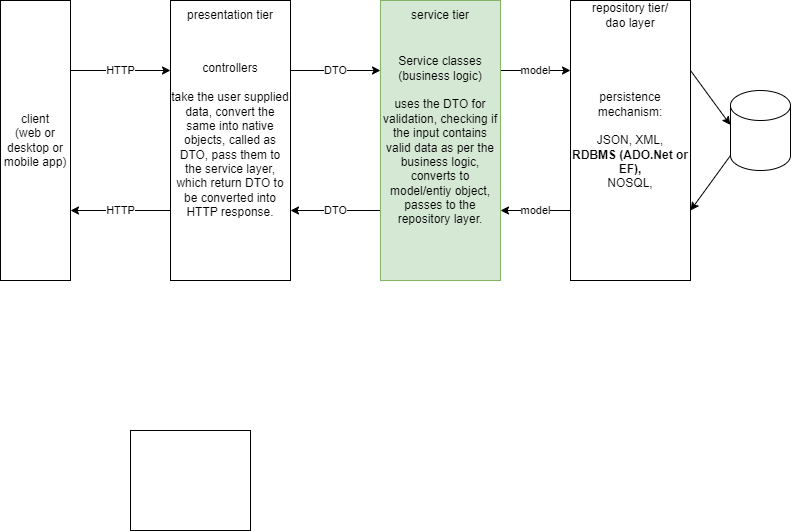

The diagram above was exported from draw.io. Its source (the exported page's mxGraphModel, read from the mxfile embedded in the PNG):
<mxGraphModel dx="857" dy="371" grid="1" gridSize="10" guides="1" tooltips="1" connect="1" arrows="1" fold="1" page="1" pageScale="1" pageWidth="850" pageHeight="1100" math="0" shadow="0">
  <root>
    <mxCell id="0" />
    <mxCell id="1" parent="0" />
    <mxCell id="5" value="HTTP" style="edgeStyle=none;html=1;exitX=1;exitY=0.25;exitDx=0;exitDy=0;entryX=0;entryY=0.25;entryDx=0;entryDy=0;" parent="1" source="2" target="3" edge="1">
      <mxGeometry relative="1" as="geometry" />
    </mxCell>
    <mxCell id="2" value="client&lt;div&gt;(web or desktop or mobile app)&lt;/div&gt;" style="rounded=0;whiteSpace=wrap;html=1;" parent="1" vertex="1">
      <mxGeometry x="30" y="120" width="70" height="280" as="geometry" />
    </mxCell>
    <mxCell id="6" value="HTTP" style="edgeStyle=none;html=1;exitX=0;exitY=0.75;exitDx=0;exitDy=0;entryX=1;entryY=0.75;entryDx=0;entryDy=0;" parent="1" source="3" target="2" edge="1">
      <mxGeometry relative="1" as="geometry" />
    </mxCell>
    <mxCell id="9" value="DTO" style="edgeStyle=none;html=1;exitX=1;exitY=0.25;exitDx=0;exitDy=0;entryX=0;entryY=0.25;entryDx=0;entryDy=0;" parent="1" source="3" target="7" edge="1">
      <mxGeometry relative="1" as="geometry" />
    </mxCell>
    <mxCell id="3" value="controllers&lt;div&gt;&lt;br&gt;&lt;/div&gt;&lt;div&gt;take the user supplied data, convert the same into native objects, called as DTO, pass them to the service layer, which return DTO to be converted into HTTP response.&lt;/div&gt;" style="rounded=0;whiteSpace=wrap;html=1;" parent="1" vertex="1">
      <mxGeometry x="200" y="120" width="120" height="280" as="geometry" />
    </mxCell>
    <mxCell id="4" value="presentation tier" style="text;html=1;align=center;verticalAlign=middle;whiteSpace=wrap;rounded=0;" parent="1" vertex="1">
      <mxGeometry x="200" y="120" width="120" height="30" as="geometry" />
    </mxCell>
    <mxCell id="10" value="DTO" style="edgeStyle=none;html=1;exitX=0;exitY=0.75;exitDx=0;exitDy=0;entryX=1;entryY=0.75;entryDx=0;entryDy=0;" parent="1" source="7" target="3" edge="1">
      <mxGeometry relative="1" as="geometry" />
    </mxCell>
    <mxCell id="13" value="model" style="edgeStyle=none;html=1;exitX=1;exitY=0.25;exitDx=0;exitDy=0;entryX=0;entryY=0.25;entryDx=0;entryDy=0;" parent="1" source="7" target="11" edge="1">
      <mxGeometry relative="1" as="geometry" />
    </mxCell>
    <mxCell id="7" value="Service classes (business logic)&lt;div&gt;&lt;br&gt;&lt;/div&gt;&lt;div&gt;uses the DTO for validation, checking if the input contains valid data as per the business logic, converts to model/entiy object, passes to the repository layer.&lt;/div&gt;" style="rounded=0;whiteSpace=wrap;html=1;fillColor=#d5e8d4;strokeColor=#82b366;" parent="1" vertex="1">
      <mxGeometry x="410" y="120" width="120" height="280" as="geometry" />
    </mxCell>
    <mxCell id="8" value="service tier" style="text;html=1;align=center;verticalAlign=middle;whiteSpace=wrap;rounded=0;" parent="1" vertex="1">
      <mxGeometry x="410" y="120" width="120" height="30" as="geometry" />
    </mxCell>
    <mxCell id="14" value="model" style="edgeStyle=none;html=1;exitX=0;exitY=0.75;exitDx=0;exitDy=0;entryX=1;entryY=0.75;entryDx=0;entryDy=0;" parent="1" source="11" target="7" edge="1">
      <mxGeometry relative="1" as="geometry" />
    </mxCell>
    <mxCell id="11" value="persistence mechanism:&lt;div&gt;&lt;br&gt;&lt;/div&gt;&lt;div&gt;JSON, XML,&lt;/div&gt;&lt;div&gt;&lt;b&gt;RDBMS (ADO.Net or EF),&lt;/b&gt;&lt;/div&gt;&lt;div&gt;NOSQL,&lt;/div&gt;" style="rounded=0;whiteSpace=wrap;html=1;" parent="1" vertex="1">
      <mxGeometry x="600" y="120" width="120" height="280" as="geometry" />
    </mxCell>
    <mxCell id="12" value="repository tier/&lt;div&gt;dao layer&lt;/div&gt;" style="text;html=1;align=center;verticalAlign=middle;whiteSpace=wrap;rounded=0;" parent="1" vertex="1">
      <mxGeometry x="600" y="120" width="120" height="30" as="geometry" />
    </mxCell>
    <mxCell id="17" style="edgeStyle=none;html=1;exitX=0;exitY=1;exitDx=0;exitDy=-15;exitPerimeter=0;entryX=1;entryY=0.75;entryDx=0;entryDy=0;" parent="1" source="15" target="11" edge="1">
      <mxGeometry relative="1" as="geometry" />
    </mxCell>
    <mxCell id="15" value="" style="shape=cylinder3;whiteSpace=wrap;html=1;boundedLbl=1;backgroundOutline=1;size=15;" parent="1" vertex="1">
      <mxGeometry x="760" y="210" width="60" height="80" as="geometry" />
    </mxCell>
    <mxCell id="16" style="edgeStyle=none;html=1;exitX=1;exitY=0.25;exitDx=0;exitDy=0;entryX=-0.003;entryY=0.43;entryDx=0;entryDy=0;entryPerimeter=0;" parent="1" source="11" target="15" edge="1">
      <mxGeometry relative="1" as="geometry" />
    </mxCell>
    <mxCell id="18" value="" style="rounded=0;whiteSpace=wrap;html=1;" vertex="1" parent="1">
      <mxGeometry x="160" y="550" width="120" height="100" as="geometry" />
    </mxCell>
  </root>
</mxGraphModel>